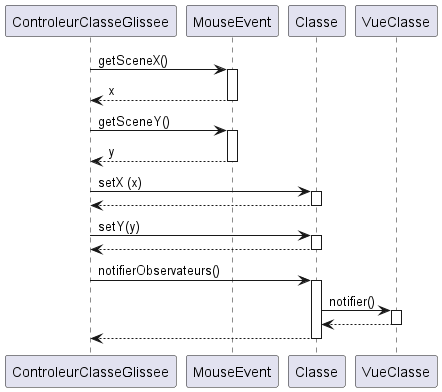

The diagram above was rendered by PlantUML. Its source (embedded in the PNG):
@startuml
'https://plantuml.com/sequence-diagram



ControleurClasseGlissee -> MouseEvent : getSceneX()
activate MouseEvent
ControleurClasseGlissee <-- MouseEvent : x
deactivate MouseEvent

ControleurClasseGlissee -> MouseEvent : getSceneY()
activate MouseEvent
ControleurClasseGlissee <-- MouseEvent : y
deactivate MouseEvent

ControleurClasseGlissee -> Classe : setX (x)
activate Classe
ControleurClasseGlissee <-- Classe
deactivate Classe

ControleurClasseGlissee -> Classe : setY(y)
activate Classe
ControleurClasseGlissee <-- Classe
deactivate Classe

ControleurClasseGlissee -> Classe : notifierObservateurs()
activate Classe

Classe -> VueClasse : notifier()
activate VueClasse
Classe <-- VueClasse
deactivate VueClasse

ControleurClasseGlissee <-- Classe
deactivate Classe
@enduml